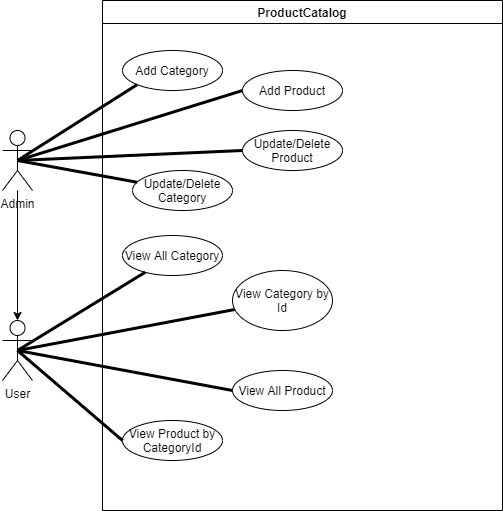

The diagram above was exported from draw.io. Its source (the exported page's mxGraphModel, read from the mxfile embedded in the PNG):
<mxGraphModel dx="633" dy="575" grid="1" gridSize="10" guides="1" tooltips="1" connect="1" arrows="1" fold="1" page="1" pageScale="1" pageWidth="850" pageHeight="1100" math="0" shadow="0">
  <root>
    <mxCell id="0" />
    <mxCell id="1" parent="0" />
    <mxCell id="26" value="" style="edgeStyle=orthogonalEdgeStyle;rounded=0;orthogonalLoop=1;jettySize=auto;html=1;" parent="1" source="2" target="6" edge="1">
      <mxGeometry relative="1" as="geometry" />
    </mxCell>
    <object label="Admin" id="2">
      <mxCell style="shape=umlActor;verticalLabelPosition=bottom;verticalAlign=top;html=1;outlineConnect=0;" parent="1" vertex="1">
        <mxGeometry x="50" y="170" width="30" height="60" as="geometry" />
      </mxCell>
    </object>
    <mxCell id="6" value="User" style="shape=umlActor;verticalLabelPosition=bottom;verticalAlign=top;html=1;outlineConnect=0;" parent="1" vertex="1">
      <mxGeometry x="50" y="360" width="30" height="60" as="geometry" />
    </mxCell>
    <mxCell id="11" value="ProductCatalog" style="swimlane;startSize=23;" parent="1" vertex="1">
      <mxGeometry x="150" y="40" width="400" height="510" as="geometry" />
    </mxCell>
    <mxCell id="15" value="View Category by Id" style="ellipse;whiteSpace=wrap;html=1;align=center;newEdgeStyle={&quot;edgeStyle&quot;:&quot;entityRelationEdgeStyle&quot;,&quot;startArrow&quot;:&quot;none&quot;,&quot;endArrow&quot;:&quot;none&quot;,&quot;segment&quot;:10,&quot;curved&quot;:1};treeFolding=1;treeMoving=1;" parent="11" vertex="1">
      <mxGeometry x="130" y="270" width="100" height="60" as="geometry" />
    </mxCell>
    <mxCell id="14" value="View All Category" style="ellipse;whiteSpace=wrap;html=1;align=center;newEdgeStyle={&quot;edgeStyle&quot;:&quot;entityRelationEdgeStyle&quot;,&quot;startArrow&quot;:&quot;none&quot;,&quot;endArrow&quot;:&quot;none&quot;,&quot;segment&quot;:10,&quot;curved&quot;:1};treeFolding=1;treeMoving=1;" parent="11" vertex="1">
      <mxGeometry x="20" y="235" width="100" height="40" as="geometry" />
    </mxCell>
    <mxCell id="13" value="Update/Delete Category" style="ellipse;whiteSpace=wrap;html=1;align=center;newEdgeStyle={&quot;edgeStyle&quot;:&quot;entityRelationEdgeStyle&quot;,&quot;startArrow&quot;:&quot;none&quot;,&quot;endArrow&quot;:&quot;none&quot;,&quot;segment&quot;:10,&quot;curved&quot;:1};treeFolding=1;treeMoving=1;" parent="11" vertex="1">
      <mxGeometry x="30" y="170" width="100" height="40" as="geometry" />
    </mxCell>
    <mxCell id="12" value="Add Category" style="ellipse;whiteSpace=wrap;html=1;align=center;newEdgeStyle={&quot;edgeStyle&quot;:&quot;entityRelationEdgeStyle&quot;,&quot;startArrow&quot;:&quot;none&quot;,&quot;endArrow&quot;:&quot;none&quot;,&quot;segment&quot;:10,&quot;curved&quot;:1};treeFolding=1;treeMoving=1;" parent="11" vertex="1">
      <mxGeometry x="20" y="50" width="100" height="40" as="geometry" />
    </mxCell>
    <mxCell id="45" value="View Product by CategoryId" style="ellipse;whiteSpace=wrap;html=1;align=center;newEdgeStyle={&quot;edgeStyle&quot;:&quot;entityRelationEdgeStyle&quot;,&quot;startArrow&quot;:&quot;none&quot;,&quot;endArrow&quot;:&quot;none&quot;,&quot;segment&quot;:10,&quot;curved&quot;:1};treeFolding=1;treeMoving=1;" parent="11" vertex="1">
      <mxGeometry x="20" y="420" width="100" height="40" as="geometry" />
    </mxCell>
    <mxCell id="44" value="View All Product" style="ellipse;whiteSpace=wrap;html=1;align=center;newEdgeStyle={&quot;edgeStyle&quot;:&quot;entityRelationEdgeStyle&quot;,&quot;startArrow&quot;:&quot;none&quot;,&quot;endArrow&quot;:&quot;none&quot;,&quot;segment&quot;:10,&quot;curved&quot;:1};treeFolding=1;treeMoving=1;" parent="11" vertex="1">
      <mxGeometry x="130" y="370" width="100" height="40" as="geometry" />
    </mxCell>
    <mxCell id="43" value="Update/Delete Product" style="ellipse;whiteSpace=wrap;html=1;align=center;newEdgeStyle={&quot;edgeStyle&quot;:&quot;entityRelationEdgeStyle&quot;,&quot;startArrow&quot;:&quot;none&quot;,&quot;endArrow&quot;:&quot;none&quot;,&quot;segment&quot;:10,&quot;curved&quot;:1};treeFolding=1;treeMoving=1;" parent="11" vertex="1">
      <mxGeometry x="140" y="130" width="100" height="40" as="geometry" />
    </mxCell>
    <mxCell id="42" value="Add Product" style="ellipse;whiteSpace=wrap;html=1;align=center;newEdgeStyle={&quot;edgeStyle&quot;:&quot;entityRelationEdgeStyle&quot;,&quot;startArrow&quot;:&quot;none&quot;,&quot;endArrow&quot;:&quot;none&quot;,&quot;segment&quot;:10,&quot;curved&quot;:1};treeFolding=1;treeMoving=1;" parent="11" vertex="1">
      <mxGeometry x="140" y="70" width="100" height="40" as="geometry" />
    </mxCell>
    <mxCell id="22" value="" style="endArrow=none;startArrow=none;endFill=0;startFill=0;endSize=8;html=1;verticalAlign=bottom;labelBackgroundColor=none;strokeWidth=3;entryX=0;entryY=1;entryDx=0;entryDy=0;exitX=0.5;exitY=0.5;exitDx=0;exitDy=0;exitPerimeter=0;" parent="1" source="2" target="12" edge="1">
      <mxGeometry width="160" relative="1" as="geometry">
        <mxPoint x="70" y="210" as="sourcePoint" />
        <mxPoint x="280" y="370" as="targetPoint" />
      </mxGeometry>
    </mxCell>
    <mxCell id="23" value="" style="endArrow=none;startArrow=none;endFill=0;startFill=0;endSize=8;html=1;verticalAlign=bottom;labelBackgroundColor=none;strokeWidth=3;exitX=0.5;exitY=0.5;exitDx=0;exitDy=0;exitPerimeter=0;" parent="1" source="2" target="13" edge="1">
      <mxGeometry width="160" relative="1" as="geometry">
        <mxPoint x="80" y="220" as="sourcePoint" />
        <mxPoint x="174.64466094067257" y="184.14213562373106" as="targetPoint" />
      </mxGeometry>
    </mxCell>
    <mxCell id="24" value="" style="endArrow=none;startArrow=none;endFill=0;startFill=0;endSize=8;html=1;verticalAlign=bottom;labelBackgroundColor=none;strokeWidth=3;exitX=0.5;exitY=0.5;exitDx=0;exitDy=0;exitPerimeter=0;" parent="1" source="6" target="14" edge="1">
      <mxGeometry width="160" relative="1" as="geometry">
        <mxPoint x="90" y="230" as="sourcePoint" />
        <mxPoint x="184.64466094067257" y="194.14213562373106" as="targetPoint" />
      </mxGeometry>
    </mxCell>
    <mxCell id="25" value="" style="endArrow=none;startArrow=none;endFill=0;startFill=0;endSize=8;html=1;verticalAlign=bottom;labelBackgroundColor=none;strokeWidth=3;exitX=0.5;exitY=0.5;exitDx=0;exitDy=0;exitPerimeter=0;" parent="1" source="6" target="15" edge="1">
      <mxGeometry width="160" relative="1" as="geometry">
        <mxPoint x="100" y="240" as="sourcePoint" />
        <mxPoint x="194.64466094067257" y="204.14213562373106" as="targetPoint" />
      </mxGeometry>
    </mxCell>
    <mxCell id="46" value="" style="endArrow=none;startArrow=none;endFill=0;startFill=0;endSize=8;html=1;verticalAlign=bottom;labelBackgroundColor=none;strokeWidth=3;exitX=0.5;exitY=0.5;exitDx=0;exitDy=0;exitPerimeter=0;entryX=0;entryY=0.5;entryDx=0;entryDy=0;" parent="1" source="2" target="42" edge="1">
      <mxGeometry width="160" relative="1" as="geometry">
        <mxPoint x="75" y="400" as="sourcePoint" />
        <mxPoint x="292.3027663593307" y="358.9994780454092" as="targetPoint" />
      </mxGeometry>
    </mxCell>
    <mxCell id="47" value="" style="endArrow=none;startArrow=none;endFill=0;startFill=0;endSize=8;html=1;verticalAlign=bottom;labelBackgroundColor=none;strokeWidth=3;exitX=0.5;exitY=0.5;exitDx=0;exitDy=0;exitPerimeter=0;entryX=0;entryY=0.5;entryDx=0;entryDy=0;" parent="1" source="2" target="43" edge="1">
      <mxGeometry width="160" relative="1" as="geometry">
        <mxPoint x="85" y="410" as="sourcePoint" />
        <mxPoint x="302.3027663593307" y="368.9994780454092" as="targetPoint" />
      </mxGeometry>
    </mxCell>
    <mxCell id="48" value="" style="endArrow=none;startArrow=none;endFill=0;startFill=0;endSize=8;html=1;verticalAlign=bottom;labelBackgroundColor=none;strokeWidth=3;exitX=0.5;exitY=0.5;exitDx=0;exitDy=0;exitPerimeter=0;entryX=0;entryY=0.5;entryDx=0;entryDy=0;" parent="1" source="6" target="44" edge="1">
      <mxGeometry width="160" relative="1" as="geometry">
        <mxPoint x="95" y="420" as="sourcePoint" />
        <mxPoint x="312.3027663593307" y="378.9994780454092" as="targetPoint" />
      </mxGeometry>
    </mxCell>
    <mxCell id="49" value="" style="endArrow=none;startArrow=none;endFill=0;startFill=0;endSize=8;html=1;verticalAlign=bottom;labelBackgroundColor=none;strokeWidth=3;exitX=0.5;exitY=0.5;exitDx=0;exitDy=0;exitPerimeter=0;entryX=0;entryY=0.5;entryDx=0;entryDy=0;" parent="1" source="6" target="45" edge="1">
      <mxGeometry width="160" relative="1" as="geometry">
        <mxPoint x="105" y="430" as="sourcePoint" />
        <mxPoint x="322.3027663593307" y="388.9994780454092" as="targetPoint" />
      </mxGeometry>
    </mxCell>
  </root>
</mxGraphModel>